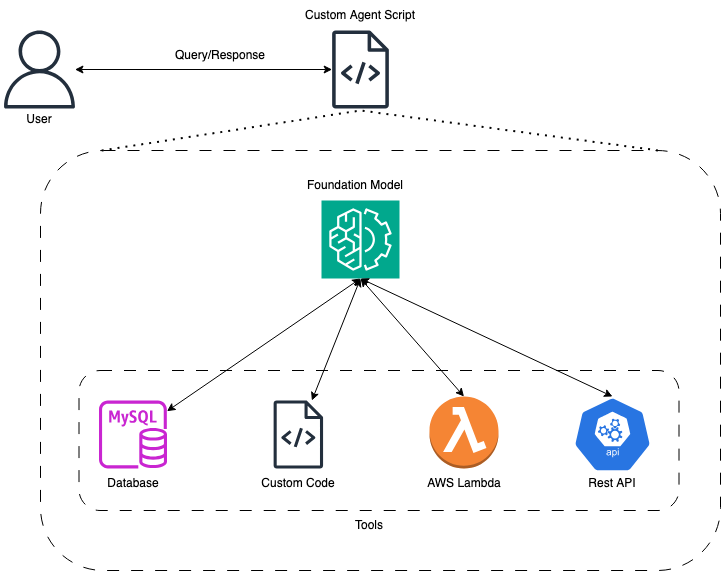

The diagram above was exported from draw.io. Its source (the exported page's mxGraphModel, read from the mxfile embedded in the PNG):
<mxGraphModel dx="2074" dy="1154" grid="1" gridSize="10" guides="1" tooltips="1" connect="1" arrows="1" fold="1" page="1" pageScale="1" pageWidth="1100" pageHeight="850" background="none" math="0" shadow="0">
  <root>
    <mxCell id="0" />
    <mxCell id="1" parent="0" />
    <mxCell id="rwhVDC2A0_x3m36s42LK-29" value="" style="rounded=1;whiteSpace=wrap;html=1;dashed=1;dashPattern=12 12;fillColor=none;" vertex="1" parent="1">
      <mxGeometry x="178.5" y="520" width="600" height="140" as="geometry" />
    </mxCell>
    <mxCell id="rwhVDC2A0_x3m36s42LK-21" value="" style="rounded=1;whiteSpace=wrap;html=1;dashed=1;dashPattern=12 12;fillColor=none;" vertex="1" parent="1">
      <mxGeometry x="140" y="300" width="680" height="420" as="geometry" />
    </mxCell>
    <mxCell id="rwhVDC2A0_x3m36s42LK-2" value="" style="sketch=0;outlineConnect=0;fontColor=#232F3E;gradientColor=none;fillColor=#232F3D;strokeColor=none;dashed=0;verticalLabelPosition=bottom;verticalAlign=top;align=center;html=1;fontSize=12;fontStyle=0;aspect=fixed;pointerEvents=1;shape=mxgraph.aws4.user;" vertex="1" parent="1">
      <mxGeometry x="100" y="180" width="78" height="78" as="geometry" />
    </mxCell>
    <mxCell id="rwhVDC2A0_x3m36s42LK-4" value="" style="sketch=0;points=[[0,0,0],[0.25,0,0],[0.5,0,0],[0.75,0,0],[1,0,0],[0,1,0],[0.25,1,0],[0.5,1,0],[0.75,1,0],[1,1,0],[0,0.25,0],[0,0.5,0],[0,0.75,0],[1,0.25,0],[1,0.5,0],[1,0.75,0]];outlineConnect=0;fontColor=#232F3E;fillColor=#01A88D;strokeColor=#ffffff;dashed=0;verticalLabelPosition=bottom;verticalAlign=top;align=center;html=1;fontSize=12;fontStyle=0;aspect=fixed;shape=mxgraph.aws4.resourceIcon;resIcon=mxgraph.aws4.machine_learning;" vertex="1" parent="1">
      <mxGeometry x="421" y="350" width="78" height="78" as="geometry" />
    </mxCell>
    <mxCell id="rwhVDC2A0_x3m36s42LK-5" value="" style="sketch=0;outlineConnect=0;fontColor=#232F3E;gradientColor=none;fillColor=#232F3D;strokeColor=none;dashed=0;verticalLabelPosition=bottom;verticalAlign=top;align=center;html=1;fontSize=12;fontStyle=0;aspect=fixed;pointerEvents=1;shape=mxgraph.aws4.source_code;" vertex="1" parent="1">
      <mxGeometry x="373" y="550" width="49.69" height="68" as="geometry" />
    </mxCell>
    <mxCell id="rwhVDC2A0_x3m36s42LK-6" value="" style="outlineConnect=0;dashed=0;verticalLabelPosition=bottom;verticalAlign=top;align=center;html=1;shape=mxgraph.aws3.lambda_function;fillColor=#F58534;gradientColor=none;" vertex="1" parent="1">
      <mxGeometry x="529" y="546" width="69" height="72" as="geometry" />
    </mxCell>
    <mxCell id="rwhVDC2A0_x3m36s42LK-7" value="" style="sketch=0;outlineConnect=0;fontColor=#232F3E;gradientColor=none;fillColor=#C925D1;strokeColor=none;dashed=0;verticalLabelPosition=bottom;verticalAlign=top;align=center;html=1;fontSize=12;fontStyle=0;aspect=fixed;pointerEvents=1;shape=mxgraph.aws4.rds_mysql_instance;" vertex="1" parent="1">
      <mxGeometry x="198.5" y="550" width="68" height="68" as="geometry" />
    </mxCell>
    <mxCell id="rwhVDC2A0_x3m36s42LK-8" value="" style="sketch=0;html=1;dashed=0;whitespace=wrap;fillColor=#2875E2;strokeColor=#ffffff;points=[[0.005,0.63,0],[0.1,0.2,0],[0.9,0.2,0],[0.5,0,0],[0.995,0.63,0],[0.72,0.99,0],[0.5,1,0],[0.28,0.99,0]];verticalLabelPosition=bottom;align=center;verticalAlign=top;shape=mxgraph.kubernetes.icon;prIcon=api" vertex="1" parent="1">
      <mxGeometry x="670" y="546" width="84" height="76" as="geometry" />
    </mxCell>
    <mxCell id="rwhVDC2A0_x3m36s42LK-9" value="" style="endArrow=classic;startArrow=classic;html=1;rounded=0;" edge="1" parent="1" source="rwhVDC2A0_x3m36s42LK-2" target="rwhVDC2A0_x3m36s42LK-16">
      <mxGeometry width="50" height="50" relative="1" as="geometry">
        <mxPoint x="190" y="220" as="sourcePoint" />
        <mxPoint x="240" y="170" as="targetPoint" />
      </mxGeometry>
    </mxCell>
    <mxCell id="rwhVDC2A0_x3m36s42LK-10" value="" style="endArrow=classic;startArrow=classic;html=1;rounded=0;entryX=0.5;entryY=1;entryDx=0;entryDy=0;entryPerimeter=0;" edge="1" parent="1" source="rwhVDC2A0_x3m36s42LK-7" target="rwhVDC2A0_x3m36s42LK-4">
      <mxGeometry width="50" height="50" relative="1" as="geometry">
        <mxPoint x="425" y="308" as="sourcePoint" />
        <mxPoint x="430" y="310" as="targetPoint" />
      </mxGeometry>
    </mxCell>
    <mxCell id="rwhVDC2A0_x3m36s42LK-11" value="" style="endArrow=classic;startArrow=classic;html=1;rounded=0;entryX=0.5;entryY=1;entryDx=0;entryDy=0;entryPerimeter=0;" edge="1" parent="1" source="rwhVDC2A0_x3m36s42LK-5" target="rwhVDC2A0_x3m36s42LK-4">
      <mxGeometry width="50" height="50" relative="1" as="geometry">
        <mxPoint x="362" y="342" as="sourcePoint" />
        <mxPoint x="480" y="260" as="targetPoint" />
      </mxGeometry>
    </mxCell>
    <mxCell id="rwhVDC2A0_x3m36s42LK-12" value="" style="endArrow=classic;startArrow=classic;html=1;rounded=0;exitX=0.5;exitY=0;exitDx=0;exitDy=0;exitPerimeter=0;entryX=0.5;entryY=1;entryDx=0;entryDy=0;entryPerimeter=0;" edge="1" parent="1" source="rwhVDC2A0_x3m36s42LK-6" target="rwhVDC2A0_x3m36s42LK-4">
      <mxGeometry width="50" height="50" relative="1" as="geometry">
        <mxPoint x="540" y="320" as="sourcePoint" />
        <mxPoint x="480" y="260" as="targetPoint" />
      </mxGeometry>
    </mxCell>
    <mxCell id="rwhVDC2A0_x3m36s42LK-13" value="" style="endArrow=classic;startArrow=classic;html=1;rounded=0;exitX=0.5;exitY=1;exitDx=0;exitDy=0;exitPerimeter=0;entryX=0.5;entryY=0;entryDx=0;entryDy=0;entryPerimeter=0;" edge="1" parent="1" source="rwhVDC2A0_x3m36s42LK-4" target="rwhVDC2A0_x3m36s42LK-8">
      <mxGeometry width="50" height="50" relative="1" as="geometry">
        <mxPoint x="550" y="330" as="sourcePoint" />
        <mxPoint x="690" y="270" as="targetPoint" />
      </mxGeometry>
    </mxCell>
    <mxCell id="rwhVDC2A0_x3m36s42LK-15" value="User" style="text;html=1;strokeColor=none;fillColor=none;align=center;verticalAlign=middle;whiteSpace=wrap;rounded=0;" vertex="1" parent="1">
      <mxGeometry x="109" y="254" width="60" height="30" as="geometry" />
    </mxCell>
    <mxCell id="rwhVDC2A0_x3m36s42LK-16" value="" style="sketch=0;outlineConnect=0;fontColor=#232F3E;gradientColor=none;fillColor=#232F3D;strokeColor=none;dashed=0;verticalLabelPosition=bottom;verticalAlign=top;align=center;html=1;fontSize=12;fontStyle=0;aspect=fixed;pointerEvents=1;shape=mxgraph.aws4.source_code;" vertex="1" parent="1">
      <mxGeometry x="431.5" y="180" width="57" height="78" as="geometry" />
    </mxCell>
    <mxCell id="rwhVDC2A0_x3m36s42LK-17" value="Custom Agent Script" style="text;html=1;strokeColor=none;fillColor=none;align=center;verticalAlign=middle;whiteSpace=wrap;rounded=0;" vertex="1" parent="1">
      <mxGeometry x="392" y="150" width="136" height="30" as="geometry" />
    </mxCell>
    <mxCell id="rwhVDC2A0_x3m36s42LK-18" value="Query/Response" style="text;html=1;strokeColor=none;fillColor=none;align=center;verticalAlign=middle;whiteSpace=wrap;rounded=0;" vertex="1" parent="1">
      <mxGeometry x="270" y="190" width="100" height="30" as="geometry" />
    </mxCell>
    <mxCell id="rwhVDC2A0_x3m36s42LK-23" value="Foundation Model" style="text;html=1;strokeColor=none;fillColor=none;align=center;verticalAlign=middle;whiteSpace=wrap;rounded=0;" vertex="1" parent="1">
      <mxGeometry x="401.5" y="320" width="106" height="30" as="geometry" />
    </mxCell>
    <mxCell id="rwhVDC2A0_x3m36s42LK-24" value="" style="endArrow=none;dashed=1;html=1;dashPattern=1 3;strokeWidth=2;rounded=0;entryX=0.909;entryY=0;entryDx=0;entryDy=0;entryPerimeter=0;exitX=0.09;exitY=0;exitDx=0;exitDy=0;exitPerimeter=0;" edge="1" parent="1" source="rwhVDC2A0_x3m36s42LK-21" target="rwhVDC2A0_x3m36s42LK-21">
      <mxGeometry width="50" height="50" relative="1" as="geometry">
        <mxPoint x="170" y="300" as="sourcePoint" />
        <mxPoint x="370" y="560" as="targetPoint" />
        <Array as="points">
          <mxPoint x="460" y="260" />
        </Array>
      </mxGeometry>
    </mxCell>
    <mxCell id="rwhVDC2A0_x3m36s42LK-25" value="Rest API" style="text;html=1;strokeColor=none;fillColor=none;align=center;verticalAlign=middle;whiteSpace=wrap;rounded=0;" vertex="1" parent="1">
      <mxGeometry x="659" y="618" width="106" height="30" as="geometry" />
    </mxCell>
    <mxCell id="rwhVDC2A0_x3m36s42LK-26" value="AWS Lambda" style="text;html=1;strokeColor=none;fillColor=none;align=center;verticalAlign=middle;whiteSpace=wrap;rounded=0;" vertex="1" parent="1">
      <mxGeometry x="510.5" y="618" width="106" height="30" as="geometry" />
    </mxCell>
    <mxCell id="rwhVDC2A0_x3m36s42LK-27" value="Custom Code" style="text;html=1;strokeColor=none;fillColor=none;align=center;verticalAlign=middle;whiteSpace=wrap;rounded=0;" vertex="1" parent="1">
      <mxGeometry x="344.84000000000003" y="618" width="106" height="30" as="geometry" />
    </mxCell>
    <mxCell id="rwhVDC2A0_x3m36s42LK-28" value="Database" style="text;html=1;strokeColor=none;fillColor=none;align=center;verticalAlign=middle;whiteSpace=wrap;rounded=0;" vertex="1" parent="1">
      <mxGeometry x="179.5" y="618" width="106" height="30" as="geometry" />
    </mxCell>
    <mxCell id="rwhVDC2A0_x3m36s42LK-30" value="Tools" style="text;html=1;strokeColor=none;fillColor=none;align=center;verticalAlign=middle;whiteSpace=wrap;rounded=0;" vertex="1" parent="1">
      <mxGeometry x="438.5" y="660" width="60" height="30" as="geometry" />
    </mxCell>
  </root>
</mxGraphModel>